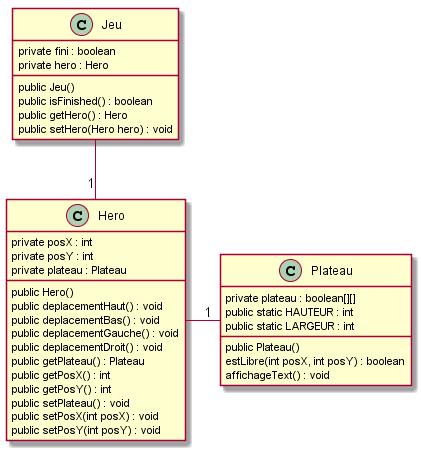

The diagram above was rendered by PlantUML. Its source (embedded in the PNG):
@startuml
	Class Hero {
		private posX : int
		private posY : int
		private plateau : Plateau

		public Hero()
		public deplacementHaut() : void
		public deplacementBas() : void
		public deplacementGauche() : void
		public deplacementDroit() : void
		public getPlateau() : Plateau
		public getPosX() : int
		public getPosY() : int
		public setPlateau() : void
        public setPosX(int posX) : void
        public setPosY(int posY) : void
	}
	Class Plateau {
        private plateau : boolean[][]
        public static HAUTEUR : int
        public static LARGEUR : int

        public Plateau()
        estLibre(int posX, int posY) : boolean
        affichageText() : void

	}
	Class Jeu {
        private fini : boolean
        private hero : Hero

        public Jeu()
        public isFinished() : boolean
        public getHero() : Hero
        public setHero(Hero hero) : void
	}

	Jeu -down- "1" Hero
	Hero -right- "1" Plateau
@enduml